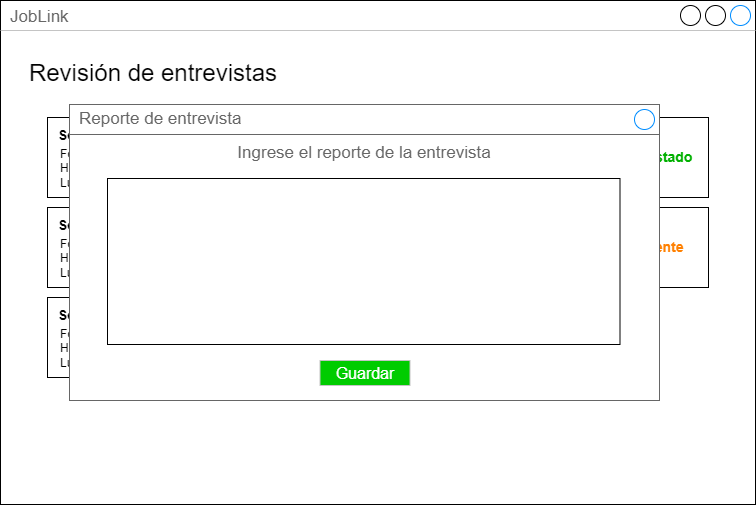

The diagram above was exported from draw.io. Its source (the exported page's mxGraphModel, read from the mxfile embedded in the PNG):
<mxGraphModel dx="359" dy="668" grid="1" gridSize="10" guides="1" tooltips="1" connect="1" arrows="1" fold="1" page="1" pageScale="1" pageWidth="1169" pageHeight="827" math="0" shadow="0">
  <root>
    <mxCell id="0" />
    <mxCell id="1" parent="0" />
    <mxCell id="glMvG5J48HhAm1v08hFz-20" value="JobLink" style="strokeWidth=1;shadow=0;dashed=0;align=center;html=1;shape=mxgraph.mockup.containers.window;align=left;verticalAlign=top;spacingLeft=8;strokeColor2=#008cff;strokeColor3=#c4c4c4;fontColor=#666666;mainText=;fontSize=17;labelBackgroundColor=none;whiteSpace=wrap;" vertex="1" parent="1">
      <mxGeometry x="1390" y="161" width="755" height="504" as="geometry" />
    </mxCell>
    <mxCell id="glMvG5J48HhAm1v08hFz-150" value="&lt;font style=&quot;font-size: 24px;&quot;&gt;Revisión de entrevistas&lt;/font&gt;" style="text;html=1;strokeColor=none;fillColor=none;align=center;verticalAlign=middle;whiteSpace=wrap;rounded=0;" vertex="1" parent="1">
      <mxGeometry x="1390" y="220" width="305.88" height="27" as="geometry" />
    </mxCell>
    <mxCell id="glMvG5J48HhAm1v08hFz-460" value="" style="rounded=0;whiteSpace=wrap;html=1;" vertex="1" parent="1">
      <mxGeometry x="1437" y="278" width="320" height="80" as="geometry" />
    </mxCell>
    <mxCell id="glMvG5J48HhAm1v08hFz-462" value="&lt;b&gt;&lt;font style=&quot;font-size: 14px;&quot;&gt;Solicitante 1&lt;/font&gt;&lt;/b&gt;" style="text;html=1;strokeColor=none;fillColor=none;align=center;verticalAlign=middle;whiteSpace=wrap;rounded=0;" vertex="1" parent="1">
      <mxGeometry x="1444" y="281" width="90" height="30" as="geometry" />
    </mxCell>
    <mxCell id="glMvG5J48HhAm1v08hFz-463" value="Fecha: ...&lt;br&gt;Hora: ...&lt;br&gt;Lugar: ..." style="text;html=1;strokeColor=none;fillColor=none;align=left;verticalAlign=middle;whiteSpace=wrap;rounded=0;" vertex="1" parent="1">
      <mxGeometry x="1448" y="314" width="60" height="30" as="geometry" />
    </mxCell>
    <mxCell id="glMvG5J48HhAm1v08hFz-464" value="&lt;b&gt;&lt;font color=&quot;#ff8000&quot; style=&quot;font-size: 14px;&quot;&gt;Pendiente&lt;/font&gt;&lt;/b&gt;" style="text;html=1;strokeColor=none;fillColor=none;align=center;verticalAlign=middle;whiteSpace=wrap;rounded=0;" vertex="1" parent="1">
      <mxGeometry x="1654" y="303" width="90" height="30" as="geometry" />
    </mxCell>
    <mxCell id="glMvG5J48HhAm1v08hFz-465" value="" style="rounded=0;whiteSpace=wrap;html=1;" vertex="1" parent="1">
      <mxGeometry x="1778" y="278" width="320" height="80" as="geometry" />
    </mxCell>
    <mxCell id="glMvG5J48HhAm1v08hFz-466" value="&lt;b&gt;&lt;font style=&quot;font-size: 14px;&quot;&gt;Solicitante 2&lt;/font&gt;&lt;/b&gt;" style="text;html=1;strokeColor=none;fillColor=none;align=center;verticalAlign=middle;whiteSpace=wrap;rounded=0;" vertex="1" parent="1">
      <mxGeometry x="1785" y="281" width="90" height="30" as="geometry" />
    </mxCell>
    <mxCell id="glMvG5J48HhAm1v08hFz-467" value="Fecha: ...&lt;br&gt;Hora: ...&lt;br&gt;Lugar: ..." style="text;html=1;strokeColor=none;fillColor=none;align=left;verticalAlign=middle;whiteSpace=wrap;rounded=0;" vertex="1" parent="1">
      <mxGeometry x="1789" y="314" width="60" height="30" as="geometry" />
    </mxCell>
    <mxCell id="glMvG5J48HhAm1v08hFz-468" value="&lt;b&gt;&lt;font style=&quot;font-size: 14px;&quot;&gt;&lt;font color=&quot;#00b000&quot;&gt;Entrevistado&lt;/font&gt;&lt;br&gt;&lt;/font&gt;&lt;/b&gt;" style="text;html=1;strokeColor=none;fillColor=none;align=center;verticalAlign=middle;whiteSpace=wrap;rounded=0;" vertex="1" parent="1">
      <mxGeometry x="1995" y="303" width="90" height="30" as="geometry" />
    </mxCell>
    <mxCell id="glMvG5J48HhAm1v08hFz-469" value="" style="rounded=0;whiteSpace=wrap;html=1;" vertex="1" parent="1">
      <mxGeometry x="1437" y="368" width="320" height="80" as="geometry" />
    </mxCell>
    <mxCell id="glMvG5J48HhAm1v08hFz-470" value="&lt;b&gt;&lt;font style=&quot;font-size: 14px;&quot;&gt;Solicitante 3&lt;/font&gt;&lt;/b&gt;" style="text;html=1;strokeColor=none;fillColor=none;align=center;verticalAlign=middle;whiteSpace=wrap;rounded=0;" vertex="1" parent="1">
      <mxGeometry x="1444" y="371" width="90" height="30" as="geometry" />
    </mxCell>
    <mxCell id="glMvG5J48HhAm1v08hFz-471" value="Fecha: ...&lt;br&gt;Hora: ...&lt;br&gt;Lugar: ..." style="text;html=1;strokeColor=none;fillColor=none;align=left;verticalAlign=middle;whiteSpace=wrap;rounded=0;" vertex="1" parent="1">
      <mxGeometry x="1448" y="404" width="60" height="30" as="geometry" />
    </mxCell>
    <mxCell id="glMvG5J48HhAm1v08hFz-472" value="&lt;b&gt;&lt;font color=&quot;#ff8000&quot; style=&quot;font-size: 14px;&quot;&gt;Pendiente&lt;/font&gt;&lt;/b&gt;" style="text;html=1;strokeColor=none;fillColor=none;align=center;verticalAlign=middle;whiteSpace=wrap;rounded=0;" vertex="1" parent="1">
      <mxGeometry x="1654" y="393" width="90" height="30" as="geometry" />
    </mxCell>
    <mxCell id="glMvG5J48HhAm1v08hFz-473" value="" style="rounded=0;whiteSpace=wrap;html=1;" vertex="1" parent="1">
      <mxGeometry x="1778" y="368" width="320" height="80" as="geometry" />
    </mxCell>
    <mxCell id="glMvG5J48HhAm1v08hFz-474" value="&lt;b&gt;&lt;font style=&quot;font-size: 14px;&quot;&gt;Solicitante 4&lt;/font&gt;&lt;/b&gt;" style="text;html=1;strokeColor=none;fillColor=none;align=center;verticalAlign=middle;whiteSpace=wrap;rounded=0;" vertex="1" parent="1">
      <mxGeometry x="1785" y="371" width="90" height="30" as="geometry" />
    </mxCell>
    <mxCell id="glMvG5J48HhAm1v08hFz-475" value="Fecha: ...&lt;br&gt;Hora: ...&lt;br&gt;Lugar: ..." style="text;html=1;strokeColor=none;fillColor=none;align=left;verticalAlign=middle;whiteSpace=wrap;rounded=0;" vertex="1" parent="1">
      <mxGeometry x="1789" y="404" width="60" height="30" as="geometry" />
    </mxCell>
    <mxCell id="glMvG5J48HhAm1v08hFz-476" value="&lt;b&gt;&lt;font color=&quot;#ff8000&quot; style=&quot;font-size: 14px;&quot;&gt;Pendiente&lt;/font&gt;&lt;/b&gt;" style="text;html=1;strokeColor=none;fillColor=none;align=center;verticalAlign=middle;whiteSpace=wrap;rounded=0;" vertex="1" parent="1">
      <mxGeometry x="1995" y="393" width="90" height="30" as="geometry" />
    </mxCell>
    <mxCell id="glMvG5J48HhAm1v08hFz-477" value="" style="rounded=0;whiteSpace=wrap;html=1;" vertex="1" parent="1">
      <mxGeometry x="1437" y="458" width="320" height="80" as="geometry" />
    </mxCell>
    <mxCell id="glMvG5J48HhAm1v08hFz-478" value="&lt;b&gt;&lt;font style=&quot;font-size: 14px;&quot;&gt;Solicitante 5&lt;/font&gt;&lt;/b&gt;" style="text;html=1;strokeColor=none;fillColor=none;align=center;verticalAlign=middle;whiteSpace=wrap;rounded=0;" vertex="1" parent="1">
      <mxGeometry x="1444" y="461" width="90" height="30" as="geometry" />
    </mxCell>
    <mxCell id="glMvG5J48HhAm1v08hFz-479" value="Fecha: ...&lt;br&gt;Hora: ...&lt;br&gt;Lugar: ..." style="text;html=1;strokeColor=none;fillColor=none;align=left;verticalAlign=middle;whiteSpace=wrap;rounded=0;" vertex="1" parent="1">
      <mxGeometry x="1448" y="494" width="60" height="30" as="geometry" />
    </mxCell>
    <mxCell id="glMvG5J48HhAm1v08hFz-481" value="&lt;b&gt;&lt;font style=&quot;font-size: 14px;&quot;&gt;&lt;font color=&quot;#00b000&quot;&gt;Entrevistado&lt;/font&gt;&lt;br&gt;&lt;/font&gt;&lt;/b&gt;" style="text;html=1;strokeColor=none;fillColor=none;align=center;verticalAlign=middle;whiteSpace=wrap;rounded=0;" vertex="1" parent="1">
      <mxGeometry x="1654" y="483" width="90" height="30" as="geometry" />
    </mxCell>
    <mxCell id="glMvG5J48HhAm1v08hFz-482" value="Ingrese el reporte de la entrevista" style="strokeWidth=1;shadow=0;dashed=0;align=center;html=1;shape=mxgraph.mockup.containers.rrect;rSize=0;strokeColor=#666666;fontColor=#666666;fontSize=17;verticalAlign=top;whiteSpace=wrap;fillColor=#ffffff;spacingTop=32;" vertex="1" parent="1">
      <mxGeometry x="1459" y="265" width="590" height="296" as="geometry" />
    </mxCell>
    <mxCell id="glMvG5J48HhAm1v08hFz-483" value="Reporte de entrevista" style="strokeWidth=1;shadow=0;dashed=0;align=center;html=1;shape=mxgraph.mockup.containers.rrect;rSize=0;fontSize=17;fontColor=#666666;strokeColor=#666666;align=left;spacingLeft=8;fillColor=none;resizeWidth=1;whiteSpace=wrap;" vertex="1" parent="glMvG5J48HhAm1v08hFz-482">
      <mxGeometry width="590" height="30" relative="1" as="geometry" />
    </mxCell>
    <mxCell id="glMvG5J48HhAm1v08hFz-484" value="" style="shape=ellipse;strokeColor=#008cff;resizable=0;fillColor=none;html=1;" vertex="1" parent="glMvG5J48HhAm1v08hFz-483">
      <mxGeometry x="1" y="0.5" width="20" height="20" relative="1" as="geometry">
        <mxPoint x="-25" y="-10" as="offset" />
      </mxGeometry>
    </mxCell>
    <mxCell id="glMvG5J48HhAm1v08hFz-486" value="&lt;font color=&quot;#ffffff&quot;&gt;Guardar&lt;/font&gt;" style="strokeWidth=1;shadow=0;dashed=0;align=center;html=1;shape=mxgraph.mockup.containers.rrect;rSize=0;fontSize=16;fontColor=#666666;strokeColor=#c4c4c4;whiteSpace=wrap;fillColor=#00CC00;" vertex="1" parent="glMvG5J48HhAm1v08hFz-482">
      <mxGeometry x="0.75" y="1" width="90" height="25" relative="1" as="geometry">
        <mxPoint x="-192" y="-40" as="offset" />
      </mxGeometry>
    </mxCell>
    <mxCell id="glMvG5J48HhAm1v08hFz-487" value="" style="rounded=0;whiteSpace=wrap;html=1;" vertex="1" parent="glMvG5J48HhAm1v08hFz-482">
      <mxGeometry x="38" y="74" width="512.5" height="166" as="geometry" />
    </mxCell>
  </root>
</mxGraphModel>